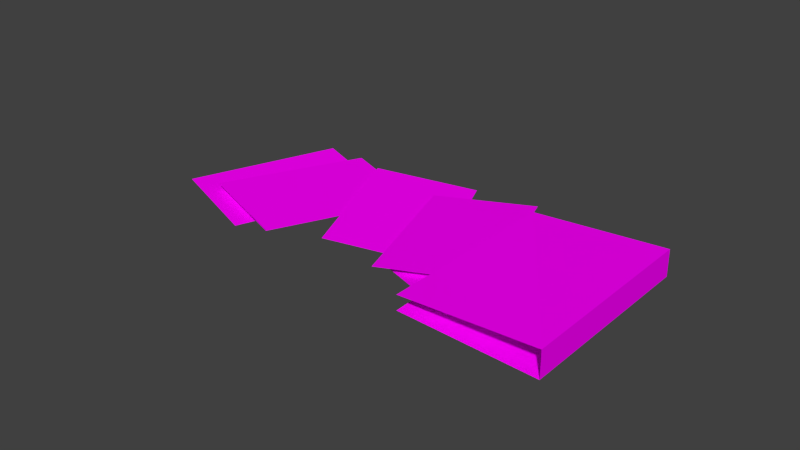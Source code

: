 # Source: liggende_map.blend  (saved by Blender 2.75.0; exported with 4.5.12 LTS)
import bpy
from mathutils import Matrix  # noqa: F401  (used for matrix-valued properties, if any)

bpy.ops.wm.read_factory_settings(use_empty=True)
scene = bpy.context.scene
scene.name = 'Scene'

# ---- collections
col_collection_1 = bpy.data.collections.new('Collection 1'); scene.collection.children.link(col_collection_1)

# ---- images (referenced by path relative to the original .blend; pixels are not part of the script)
import os
ASSET_DIR = os.environ.get("B2B_ASSET_DIR", "")  # directory of the original .blend (textures are referenced by path, not embedded)
HERE = os.path.dirname(os.path.abspath(__file__))  # packed textures are extracted next to this script under _unpacked/

def load_image(name, relpath, width, height, colorspace="sRGB"):
    """Load a texture the original file referenced (path relative to the .blend, or extracted next to this script)."""
    p = next((c for c in (os.path.join(HERE, relpath), os.path.join(ASSET_DIR, relpath)) if relpath and os.path.exists(c)), "")
    if p:
        img = bpy.data.images.load(p, check_existing=True)
        img.name = name
    else:  # same state as the original file: an image datablock whose file is absent (Cycles renders it pink)
        img = bpy.data.images.new(name, width, height)
        img.source = "FILE"
        img.filepath = "//" + (relpath or name)
    img.colorspace_settings.name = colorspace
    return img
img_written_jpg = load_image('written.jpg', 'written.jpg', 1024, 1024, 'sRGB')
img_written2_jpg = load_image('written2.jpg', 'written2.jpg', 1024, 1024, 'sRGB')
img_map_voorkant2_jpg = load_image('map voorkant2.jpg', 'map voorkant2.jpg', 1024, 1024, 'sRGB')
img_achterkant_jpg = load_image('achterkant.jpg', 'achterkant.jpg', 1024, 1024, 'sRGB')

# ---- materials (node trees are filled in below, after node groups)
mat_material = bpy.data.materials.new('Material')
mat_material.alpha_threshold = 0.0
mat_material.roughness = 0.5
mat_material_001 = bpy.data.materials.new('Material.001')
mat_material_001.alpha_threshold = 0.0
mat_material_001.roughness = 0.5
mat_material_002 = bpy.data.materials.new('Material.002')
mat_material_002.alpha_threshold = 0.0
mat_material_002.roughness = 0.5
mat_material_003 = bpy.data.materials.new('Material.003')
mat_material_003.alpha_threshold = 0.0
mat_material_003.roughness = 0.5

# ---- material node trees
mat_material.use_nodes = True; mat_material.node_tree.nodes.clear()
_N = mat_material.node_tree.nodes; _L = mat_material.node_tree.links
n0 = _N.new('ShaderNodeOutputMaterial'); n0.name = 'Material Output'; n0.location = (300, 300)
n1 = _N.new('ShaderNodeBsdfDiffuse'); n1.name = 'Diffuse BSDF'; n1.location = (10, 300)
n2 = _N.new('ShaderNodeTexImage'); n2.name = 'Image Texture'; n2.location = (-180, 300)
n2.width = 140
n2.image = img_written_jpg
_L.new(n1.outputs[0], n0.inputs[0])
_L.new(n2.outputs[0], n1.inputs[0])
n0.is_active_output = True
mat_material_001.use_nodes = True; mat_material_001.node_tree.nodes.clear()
_N = mat_material_001.node_tree.nodes; _L = mat_material_001.node_tree.links
n0 = _N.new('ShaderNodeOutputMaterial'); n0.name = 'Material Output'; n0.location = (300, 300)
n1 = _N.new('ShaderNodeBsdfDiffuse'); n1.name = 'Diffuse BSDF'; n1.location = (10, 300)
n2 = _N.new('ShaderNodeTexImage'); n2.name = 'Image Texture'; n2.location = (-180, 300)
n2.width = 140
n2.image = img_written2_jpg
_L.new(n1.outputs[0], n0.inputs[0])
_L.new(n2.outputs[0], n1.inputs[0])
n0.is_active_output = True
mat_material_002.use_nodes = True; mat_material_002.node_tree.nodes.clear()
_N = mat_material_002.node_tree.nodes; _L = mat_material_002.node_tree.links
n0 = _N.new('ShaderNodeOutputMaterial'); n0.name = 'Material Output'; n0.location = (300, 300)
n1 = _N.new('ShaderNodeBsdfDiffuse'); n1.name = 'Diffuse BSDF'; n1.location = (10, 300)
n2 = _N.new('ShaderNodeTexImage'); n2.name = 'Image Texture'; n2.location = (-180, 300)
n2.width = 140
n2.image = img_map_voorkant2_jpg
_L.new(n1.outputs[0], n0.inputs[0])
_L.new(n2.outputs[0], n1.inputs[0])
n0.is_active_output = True
mat_material_003.use_nodes = True; mat_material_003.node_tree.nodes.clear()
_N = mat_material_003.node_tree.nodes; _L = mat_material_003.node_tree.links
n0 = _N.new('ShaderNodeOutputMaterial'); n0.name = 'Material Output'; n0.location = (300, 300)
n1 = _N.new('ShaderNodeBsdfDiffuse'); n1.name = 'Diffuse BSDF'; n1.location = (10, 300)
n2 = _N.new('ShaderNodeTexImage'); n2.name = 'Image Texture'; n2.location = (-180, 300)
n2.width = 140
n2.image = img_achterkant_jpg
_L.new(n1.outputs[0], n0.inputs[0])
_L.new(n2.outputs[0], n1.inputs[0])
n0.is_active_output = True

# ---- world
world_world = bpy.data.worlds.new('World'); scene.world = world_world
world_world.color = (0.05088, 0.05088, 0.05088)
world_world.use_sun_shadow = False
world_world.sun_shadow_jitter_overblur = 0.0
world_world.cycles.sampling_method = 'MANUAL'
world_world.cycles.sample_map_resolution = 256

# ---- meshes
me_cube_003 = bpy.data.meshes.new('Cube.003')
me_cube_003.from_pydata([(-1.171, -0.897, -346.3), (-1.17, -0.8983, -344.4), (-1.016, 1.005, -41.86), (-1.015, 1.004, -39.97), (0.8116, -0.9111, -433.1), (0.8124, -0.9123, -431.2), (0.9668, 0.9908, -128.7), (0.9675, 0.9895, -126.8), (-1.075, -1.118, -338.8), (-1.074, -1.119, -336.9), (-2.963, 0.3338, -43.2), (-2.962, 0.3327, -41.29), (0.4686, -0.287, -294.1), (0.4694, -0.2881, -292.2), (-1.419, 1.165, 1.517), (-1.418, 1.164, 3.423), (-4.306, 0.0002736, 45.8), (-4.308, 0.0009972, 43.9), (-2.287, -1.353, -272.0), (-2.288, -1.352, -273.9), (-2.911, 0.9389, 4.502), (-2.913, 0.9397, 2.611), (-0.8918, -0.4143, -313.3), (-0.8934, -0.4136, -315.2), (-4.987, -0.009933, 75.84), (-4.992, -0.006186, 68.26), (-4.875, -1.967, -125.2), (-4.88, -1.964, -132.8), (-3.048, 0.1007, -75.77), (-3.053, 0.1044, -83.35), (-2.936, -1.857, -276.8), (-2.941, -1.853, -284.4), (-5.619, -0.2315, 101.6), (-5.533, -2.17, -142.9), (-3.689, -0.1127, -59.12), (-3.602, -2.051, -303.6)], [], [(1, 3, 2, 0), (3, 7, 6, 2), (7, 5, 4, 6), (5, 1, 0, 4), (0, 2, 6, 4), (5, 7, 3, 1), (9, 11, 10, 8), (11, 15, 14, 10), (15, 13, 12, 14), (13, 9, 8, 12), (8, 10, 14, 12), (13, 15, 11, 9), (17, 19, 18, 16), (19, 23, 22, 18), (23, 21, 20, 22), (21, 17, 16, 20), (16, 18, 22, 20), (21, 23, 19, 17), (25, 27, 26, 24), (27, 31, 30, 26), (31, 29, 28, 30), (29, 25, 24, 28), (24, 26, 30, 28), (29, 31, 27, 25), (32, 33, 35, 34)])
me_cube_003.polygons.foreach_set('material_index', [0, 0, 0, 0, 0, 0, 0, 0, 0, 0, 0, 0, 0, 0, 0, 0, 1, 0, 0, 0, 0, 0, 1, 0, 0])
_uv = me_cube_003.uv_layers.new(name='UVMap')
_uv.uv.foreach_set('vector', [0.0, 0.0, 0.0, 0.0, 0.0, 0.0, 0.0, 0.0, 0.0, 0.0, 0.0, 0.0, 0.0, 0.0, 0.0, 0.0, 0.0, 0.0, 0.0, 0.0, 0.0, 0.0, 0.0, 0.0, 0.0, 0.0, 0.0, 0.0, 0.0, 0.0, 0.0, 0.0, 0.01063, 1.113, 0.006393, -0.08051, 1.004, -0.09204, 1.008, 1.101, -0.1094, 1.235, -0.1086, -0.2344, 1.112, -0.2451, 1.112, 1.224, 0.0, 0.0, 0.0, 0.0, 0.0, 0.0, 0.0, 0.0, 0.0, 0.0, 0.0, 0.0, 0.0, 0.0, 0.0, 0.0, 0.0, 0.0, 0.0, 0.0, 0.0, 0.0, 0.0, 0.0, 0.0, 0.0, 0.0, 0.0, 0.0, 0.0, 0.0, 0.0, 0.0, 0.0, 0.0, 0.0, 0.0, 0.0, 0.0, 0.0, 0.05372, 1.014, 0.02803, -0.06012, 1.034, -0.05311, 1.059, 1.021, 0.0, 0.0, 0.0, 0.0, 0.0, 0.0, 0.0, 0.0, 0.0, 0.0, 0.0, 0.0, 0.0, 0.0, 0.0, 0.0, 0.0, 0.0, 0.0, 0.0, 0.0, 0.0, 0.0, 0.0, 0.0, 0.0, 0.0, 0.0, 0.0, 0.0, 0.0, 0.0, 0.9681, -0.1272, 0.971, 1.069, -0.04715, 1.062, -0.05001, -0.134, 0.0, 0.0, 0.0, 0.0, 0.0, 0.0, 0.0, 0.0, 0.0, 0.0, 0.0, 0.0, 0.0, 0.0, 0.0, 0.0, 0.0, 0.0, 0.0, 0.0, 0.0, 0.0, 0.0, 0.0, 0.0, 0.0, 0.0, 0.0, 0.0, 0.0, 0.0, 0.0, 0.0, 0.0, 0.0, 0.0, 0.0, 0.0, 0.0, 0.0, 0.8342, 0.08569, 0.8394, 1.054, -0.0158, 1.067, -0.02098, 0.09868, 0.0, 0.0, 0.0, 0.0, 0.0, 0.0, 0.0, 0.0, 1.174, -0.3112, 1.173, 1.331, -0.286, 1.314, -0.2852, -0.3287])
me_cube_003.materials.append(mat_material)
me_cube_003.materials.append(mat_material_001)
me_cube_003.use_remesh_preserve_volume = False
me_cube_003.use_remesh_preserve_attributes = False
me_cube_003.use_mirror_vertex_groups = False
me_cube_003.update()
me_cube_001 = bpy.data.meshes.new('Cube.001')
me_cube_001.from_pydata([(-1.0, -1.0, -0.5557), (-1.0, -1.0, 0.5557), (-1.0, 1.0, -0.3355), (-1.0, 1.0, 0.3355), (1.0, -1.0, -1.0), (1.0, -1.0, 1.0), (1.0, 1.0, -1.0), (1.0, 1.0, 1.0), (-2.207, -0.7156, -0.3743), (-2.208, -0.7135, -0.3558), (-1.579, 0.9241, -0.2323), (-1.58, 0.9263, -0.2138), (-0.9067, -0.9218, -0.4203), (-0.9077, -0.9197, -0.4018), (-0.2782, 0.7179, -0.2783), (-0.2792, 0.72, -0.2598)], [(8, 9), (11, 10), (15, 14), (13, 12)], [(7, 5, 4, 6), (0, 2, 6, 4), (5, 7, 3, 1)])
_uv = me_cube_001.uv_layers.new(name='UVMap')
_uv.uv.foreach_set('vector', [0.1608, 0.1936, 0.1657, 0.6752, 0.1004, 0.6845, 0.1037, 0.1967, 0.7758, 0.8714, 0.7859, 0.154, 0.2058, 0.1426, 0.1957, 0.8618, 0.1541, 0.9303, 0.1532, 0.1108, 0.7425, 0.1014, 0.7434, 0.9237])
me_cube_001.materials.append(mat_material_002)
me_cube_001.materials.append(mat_material_003)
me_cube_001.use_remesh_preserve_volume = False
me_cube_001.use_remesh_preserve_attributes = False
me_cube_001.use_mirror_vertex_groups = False
me_cube_001.update()

# ---- objects
ob_cube_001 = bpy.data.objects.new('Cube.001', me_cube_003)
ob_cube = bpy.data.objects.new('Cube', me_cube_001)

# ---- transforms, parenting, visibility, modifiers, constraints
ob_cube_001.location = (1.725, 3.371, 0.7027)
ob_cube_001.rotation_euler = (-0.2573, -0.1999, -0.3529)
ob_cube_001.scale = (0.7574, 1.152, 0.00231)
ob_cube_001.lineart.crease_threshold = 0.0
ob_cube.location = (2.404, 3.153, 0.1839)
ob_cube.rotation_euler = (0.007177, -0.0, 0.0)
ob_cube.scale = (1.0, 1.427, 0.1945)
ob_cube.lineart.crease_threshold = 0.0

# ---- collection membership
col_collection_1.objects.link(ob_cube_001)
col_collection_1.objects.link(ob_cube)

# ---- scene / render settings (as saved in the file)
scene.frame_start = 1; scene.frame_end = 250; scene.frame_set(0)
scene.render.engine = 'CYCLES'
scene.render.resolution_percentage = 50
scene.render.dither_intensity = 0.0
scene.cycles.use_denoising = False
scene.cycles.samples = 10
scene.cycles.sampling_pattern = 'TABULATED_SOBOL'
scene.cycles.light_sampling_threshold = 0.0
scene.cycles.use_adaptive_sampling = False
scene.cycles.use_light_tree = False
scene.cycles.blur_glossy = 0.0
scene.cycles.pixel_filter_type = 'GAUSSIAN'
scene.cycles.sample_clamp_indirect = 0.0
scene.view_settings.view_transform = 'Standard'
bpy.context.view_layer.update()

# ---- added for rendering (the .blend has no active camera and no usable light): camera, sun
cam_auto = bpy.data.cameras.new('AutoCamera')
cam_auto.lens = 50.0
cam_auto.sensor_width = 36.0
cam_auto.clip_end = 1000.0
ob_auto_camera = bpy.data.objects.new('AutoCamera', cam_auto)
scene.collection.objects.link(ob_auto_camera)
ob_auto_camera.location = (8.54724, -6.77759, 6.87629)
ob_auto_camera.rotation_euler = (1.09748, -7.21219e-08, 0.694738)
scene.camera = ob_auto_camera
light_auto_sun = bpy.data.lights.new('AutoSun', 'SUN')
light_auto_sun.energy = 3.0
light_auto_sun.angle = 0.0523599
ob_auto_sun = bpy.data.objects.new('AutoSun', light_auto_sun)
scene.collection.objects.link(ob_auto_sun)
ob_auto_sun.rotation_euler = (0.872665, 0.174533, 0.523599)
bpy.context.view_layer.update()
